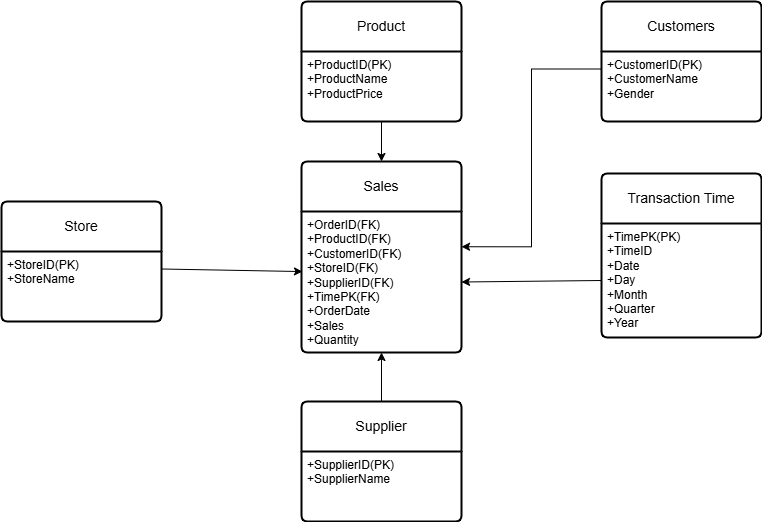

The diagram above was exported from draw.io. Its source (the exported page's mxGraphModel, read from the mxfile embedded in the PNG):
<mxGraphModel dx="794" dy="1589" grid="1" gridSize="10" guides="1" tooltips="1" connect="1" arrows="1" fold="1" page="1" pageScale="1" pageWidth="827" pageHeight="1169" math="0" shadow="0">
  <root>
    <mxCell id="0" />
    <mxCell id="1" parent="0" />
    <mxCell id="9qlisxKAgjTFHK6wBU9C-14" style="edgeStyle=orthogonalEdgeStyle;rounded=0;orthogonalLoop=1;jettySize=auto;html=1;exitX=0.5;exitY=0;exitDx=0;exitDy=0;entryX=0.5;entryY=1;entryDx=0;entryDy=0;" parent="1" source="8y6MY2GxKT7NPFZly0Tr-1" target="8y6MY2GxKT7NPFZly0Tr-15" edge="1">
      <mxGeometry relative="1" as="geometry" />
    </mxCell>
    <mxCell id="8y6MY2GxKT7NPFZly0Tr-1" value="Supplier" style="swimlane;childLayout=stackLayout;horizontal=1;startSize=50;horizontalStack=0;rounded=1;fontSize=14;fontStyle=0;strokeWidth=2;resizeParent=0;resizeLast=1;shadow=0;dashed=0;align=center;arcSize=4;whiteSpace=wrap;html=1;" parent="1" vertex="1">
      <mxGeometry x="320" y="380" width="160" height="120" as="geometry" />
    </mxCell>
    <mxCell id="8y6MY2GxKT7NPFZly0Tr-2" value="+SupplierID(PK)&lt;div&gt;+SupplierName&lt;/div&gt;" style="align=left;strokeColor=none;fillColor=none;spacingLeft=4;fontSize=12;verticalAlign=top;resizable=0;rotatable=0;part=1;html=1;" parent="8y6MY2GxKT7NPFZly0Tr-1" vertex="1">
      <mxGeometry y="50" width="160" height="70" as="geometry" />
    </mxCell>
    <mxCell id="8y6MY2GxKT7NPFZly0Tr-3" value="Product" style="swimlane;childLayout=stackLayout;horizontal=1;startSize=50;horizontalStack=0;rounded=1;fontSize=14;fontStyle=0;strokeWidth=2;resizeParent=0;resizeLast=1;shadow=0;dashed=0;align=center;arcSize=4;whiteSpace=wrap;html=1;" parent="1" vertex="1">
      <mxGeometry x="320" y="-20" width="160" height="120" as="geometry" />
    </mxCell>
    <mxCell id="8y6MY2GxKT7NPFZly0Tr-4" value="+ProductID(PK)&lt;br&gt;+ProductName&lt;br&gt;+ProductPrice" style="align=left;strokeColor=none;fillColor=none;spacingLeft=4;fontSize=12;verticalAlign=top;resizable=0;rotatable=0;part=1;html=1;" parent="8y6MY2GxKT7NPFZly0Tr-3" vertex="1">
      <mxGeometry y="50" width="160" height="70" as="geometry" />
    </mxCell>
    <mxCell id="8y6MY2GxKT7NPFZly0Tr-5" value="Transaction Time" style="swimlane;childLayout=stackLayout;horizontal=1;startSize=50;horizontalStack=0;rounded=1;fontSize=14;fontStyle=0;strokeWidth=2;resizeParent=0;resizeLast=1;shadow=0;dashed=0;align=center;arcSize=4;whiteSpace=wrap;html=1;" parent="1" vertex="1">
      <mxGeometry x="620" y="152" width="160" height="164" as="geometry" />
    </mxCell>
    <mxCell id="8y6MY2GxKT7NPFZly0Tr-6" value="+TimePK(PK)&lt;div&gt;+TimeID&lt;div&gt;+Date&lt;/div&gt;&lt;div&gt;+Day&lt;/div&gt;&lt;div&gt;+Month&lt;/div&gt;&lt;div&gt;+Quarter&lt;/div&gt;&lt;div&gt;+Year&lt;/div&gt;&lt;/div&gt;" style="align=left;strokeColor=none;fillColor=none;spacingLeft=4;fontSize=12;verticalAlign=top;resizable=0;rotatable=0;part=1;html=1;" parent="8y6MY2GxKT7NPFZly0Tr-5" vertex="1">
      <mxGeometry y="50" width="160" height="114" as="geometry" />
    </mxCell>
    <mxCell id="8y6MY2GxKT7NPFZly0Tr-7" value="Store" style="swimlane;childLayout=stackLayout;horizontal=1;startSize=50;horizontalStack=0;rounded=1;fontSize=14;fontStyle=0;strokeWidth=2;resizeParent=0;resizeLast=1;shadow=0;dashed=0;align=center;arcSize=4;whiteSpace=wrap;html=1;" parent="1" vertex="1">
      <mxGeometry x="20" y="180" width="160" height="120" as="geometry" />
    </mxCell>
    <mxCell id="8y6MY2GxKT7NPFZly0Tr-8" value="+StoreID(PK)&lt;div&gt;+StoreName&lt;/div&gt;" style="align=left;strokeColor=none;fillColor=none;spacingLeft=4;fontSize=12;verticalAlign=top;resizable=0;rotatable=0;part=1;html=1;" parent="8y6MY2GxKT7NPFZly0Tr-7" vertex="1">
      <mxGeometry y="50" width="160" height="70" as="geometry" />
    </mxCell>
    <mxCell id="8y6MY2GxKT7NPFZly0Tr-9" value="Customers" style="swimlane;childLayout=stackLayout;horizontal=1;startSize=50;horizontalStack=0;rounded=1;fontSize=14;fontStyle=0;strokeWidth=2;resizeParent=0;resizeLast=1;shadow=0;dashed=0;align=center;arcSize=4;whiteSpace=wrap;html=1;" parent="1" vertex="1">
      <mxGeometry x="620" y="-20" width="160" height="120" as="geometry" />
    </mxCell>
    <mxCell id="8y6MY2GxKT7NPFZly0Tr-10" value="+CustomerID(PK)&lt;div&gt;+CustomerName&lt;/div&gt;&lt;div&gt;+Gender&lt;/div&gt;" style="align=left;strokeColor=none;fillColor=none;spacingLeft=4;fontSize=12;verticalAlign=top;resizable=0;rotatable=0;part=1;html=1;" parent="8y6MY2GxKT7NPFZly0Tr-9" vertex="1">
      <mxGeometry y="50" width="160" height="70" as="geometry" />
    </mxCell>
    <mxCell id="8y6MY2GxKT7NPFZly0Tr-14" value="Sales" style="swimlane;childLayout=stackLayout;horizontal=1;startSize=50;horizontalStack=0;rounded=1;fontSize=14;fontStyle=0;strokeWidth=2;resizeParent=0;resizeLast=1;shadow=0;dashed=0;align=center;arcSize=4;whiteSpace=wrap;html=1;" parent="1" vertex="1">
      <mxGeometry x="320" y="140" width="160" height="191" as="geometry" />
    </mxCell>
    <mxCell id="8y6MY2GxKT7NPFZly0Tr-15" value="+OrderID(FK)&lt;div&gt;+ProductID&lt;span style=&quot;background-color: initial;&quot;&gt;(FK)&lt;/span&gt;&lt;/div&gt;&lt;div&gt;+CustomerID&lt;span style=&quot;background-color: initial;&quot;&gt;(FK)&lt;/span&gt;&lt;/div&gt;&lt;div&gt;+StoreID&lt;span style=&quot;background-color: initial;&quot;&gt;(FK)&lt;/span&gt;&lt;/div&gt;&lt;div&gt;+SupplierID&lt;span style=&quot;background-color: initial;&quot;&gt;(FK)&lt;/span&gt;&lt;/div&gt;&lt;div&gt;+TimePK&lt;span style=&quot;background-color: initial;&quot;&gt;(FK)&lt;/span&gt;&lt;/div&gt;&lt;div&gt;&lt;span style=&quot;background-color: initial;&quot;&gt;+OrderDate&lt;/span&gt;&lt;/div&gt;&lt;div&gt;+Sales&lt;/div&gt;&lt;div&gt;+Quantity&lt;/div&gt;" style="align=left;strokeColor=none;fillColor=none;spacingLeft=4;fontSize=12;verticalAlign=top;resizable=0;rotatable=0;part=1;html=1;" parent="8y6MY2GxKT7NPFZly0Tr-14" vertex="1">
      <mxGeometry y="50" width="160" height="141" as="geometry" />
    </mxCell>
    <mxCell id="9qlisxKAgjTFHK6wBU9C-12" style="edgeStyle=orthogonalEdgeStyle;rounded=0;orthogonalLoop=1;jettySize=auto;html=1;exitX=0.5;exitY=1;exitDx=0;exitDy=0;entryX=0.5;entryY=0;entryDx=0;entryDy=0;" parent="1" source="8y6MY2GxKT7NPFZly0Tr-4" target="8y6MY2GxKT7NPFZly0Tr-14" edge="1">
      <mxGeometry relative="1" as="geometry" />
    </mxCell>
    <mxCell id="9qlisxKAgjTFHK6wBU9C-13" style="edgeStyle=orthogonalEdgeStyle;rounded=0;orthogonalLoop=1;jettySize=auto;html=1;exitX=0;exitY=0.25;exitDx=0;exitDy=0;entryX=1;entryY=0.25;entryDx=0;entryDy=0;" parent="1" source="8y6MY2GxKT7NPFZly0Tr-10" target="8y6MY2GxKT7NPFZly0Tr-15" edge="1">
      <mxGeometry relative="1" as="geometry" />
    </mxCell>
    <mxCell id="nFNgZu1zhuyweb0r_SjC-3" value="" style="endArrow=classic;html=1;rounded=0;exitX=1;exitY=0.25;exitDx=0;exitDy=0;entryX=0.006;entryY=0.426;entryDx=0;entryDy=0;entryPerimeter=0;" parent="1" source="8y6MY2GxKT7NPFZly0Tr-8" target="8y6MY2GxKT7NPFZly0Tr-15" edge="1">
      <mxGeometry width="50" height="50" relative="1" as="geometry">
        <mxPoint x="380" y="330" as="sourcePoint" />
        <mxPoint x="310" y="249" as="targetPoint" />
      </mxGeometry>
    </mxCell>
    <mxCell id="nFNgZu1zhuyweb0r_SjC-4" value="" style="endArrow=classic;html=1;rounded=0;entryX=1;entryY=0.5;entryDx=0;entryDy=0;exitX=0;exitY=0.5;exitDx=0;exitDy=0;" parent="1" source="8y6MY2GxKT7NPFZly0Tr-6" target="8y6MY2GxKT7NPFZly0Tr-15" edge="1">
      <mxGeometry width="50" height="50" relative="1" as="geometry">
        <mxPoint x="380" y="330" as="sourcePoint" />
        <mxPoint x="430" y="280" as="targetPoint" />
      </mxGeometry>
    </mxCell>
  </root>
</mxGraphModel>